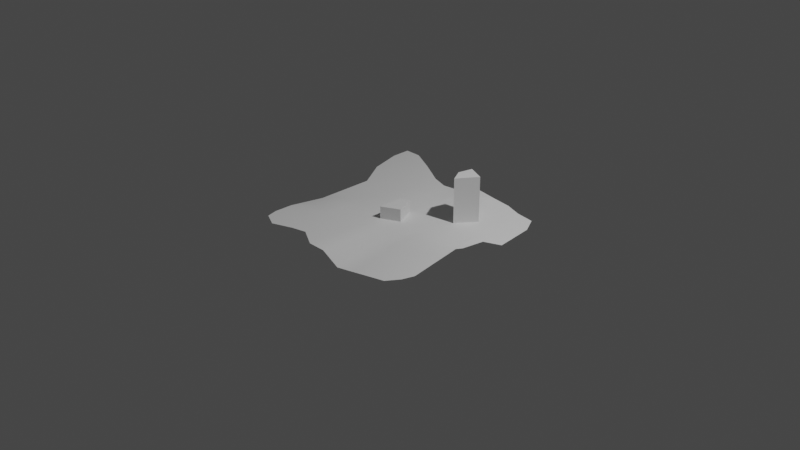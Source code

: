 # Source: sheet_metal_1.blend  (saved by Blender 3.3.6; exported with 4.5.12 LTS)
import bpy
from mathutils import Matrix  # noqa: F401  (used for matrix-valued properties, if any)

bpy.ops.wm.read_factory_settings(use_empty=True)
scene = bpy.context.scene
scene.name = 'Scene'

# ---- collections
col_collection = bpy.data.collections.new('Collection'); scene.collection.children.link(col_collection)

# ---- world
world_world = bpy.data.worlds.new('World'); scene.world = world_world
world_world.use_nodes = True; world_world.node_tree.nodes.clear()
_N = world_world.node_tree.nodes; _L = world_world.node_tree.links
n0 = _N.new('ShaderNodeOutputWorld'); n0.name = 'World Output'; n0.location = (300, 300)
n1 = _N.new('ShaderNodeBackground'); n1.name = 'Background'; n1.location = (10, 300)
n1.inputs[0].default_value = (0.05088, 0.05088, 0.05088, 1.0)
_L.new(n1.outputs[0], n0.inputs[0])
n0.is_active_output = True
world_world.color = (0.05088, 0.05088, 0.05088)
world_world.use_sun_shadow = False
world_world.sun_shadow_jitter_overblur = 0.0

# ---- cameras
cam_camera = bpy.data.cameras.new('Camera')
cam_camera.clip_end = 100.0
cam_camera.ortho_scale = 7.314

# ---- lights
light_light = bpy.data.lights.new('Light', 'POINT')
light_light.transmission_factor = 0.0
light_light.energy = 1000.0
light_light.shadow_soft_size = 0.1
light_light.shadow_maximum_resolution = 0.006
light_light.use_absolute_resolution = True

# ---- meshes
me_grid = bpy.data.meshes.new('Grid')
me_grid.from_pydata([(-0.9658, -0.9221, 0.0), (-0.8, -1.0, 0.0), (-0.5791, -0.9145, 0.0), (-0.4228, -0.8766, 0.0), (-0.2, -1.0, 0.0), (0.0, -1.0, 0.0), (0.2465, -1.034, -0.07623), (0.444, -1.016, -0.05137), (0.6416, -0.9967, -0.02651), (0.8391, -0.9778, -0.001645), (0.9556, -0.8716, 0.02056), (-1.0, -0.8, 0.0), (-0.8, -0.8, 0.0), (-0.6, -0.8, 0.0), (-0.4, -0.8, 0.0), (-0.2, -0.8, 0.0), (0.0, -0.8, 0.0), (0.2259, -0.8359, -0.06292), (0.4234, -0.817, -0.03806), (0.621, -0.7982, -0.0132), (0.8185, -0.7794, 0.01166), (1.016, -0.7605, 0.03652), (-1.0, -0.6, 0.0), (-0.8, -0.6, 0.0), (-0.6, -0.6, 0.0), (-0.4, -0.6, 0.0), (-0.2, -0.6, 0.0), (0.0, -0.6, 0.0), (0.2053, -0.6374, -0.04962), (0.4028, -0.6185, -0.02476), (0.6004, -0.5997, 0.0001061), (0.7979, -0.5809, 0.02497), (0.9955, -0.562, 0.04983), (-1.067, -0.3729, -0.06113), (-0.8, -0.4, 0.0), (-0.6, -0.4, 0.0), (-0.4, -0.4, 0.0), (-0.2, -0.4, 0.0), (0.0, -0.4, 0.0), (0.1846, -0.4389, -0.03631), (0.3822, -0.42, -0.01145), (0.5798, -0.4012, 0.01341), (0.7773, -0.3824, 0.03827), (0.9749, -0.3635, 0.06314), (-0.9963, -0.1814, -0.04935), (-0.743, -0.2038, 0.0), (-0.6, -0.2, 0.0), (-0.4, -0.2, 0.0), (-0.2, -0.2, 0.0), (0.0, -0.2, 0.0), (0.164, -0.2404, -0.023), (0.3616, -0.2216, 0.001857), (0.5592, -0.2027, 0.02672), (0.7567, -0.1839, 0.05158), (0.9543, -0.165, 0.07644), (-0.9826, 0.01787, -0.03957), (-0.7833, 0.003798, -0.03192), (-0.6404, -0.002479, -0.02627), (-0.4, 0.0, 0.0), (-0.2, 0.0, 0.0), (0.2, 0.0, 0.0), (0.4, 0.0, 0.0), (0.6, 0.0, 0.0), (0.8, 0.0, 0.0), (0.8899, 0.001899, 0.0), (-0.9689, 0.2172, -0.02978), (-0.7696, 0.2031, -0.02214), (-0.6267, 0.1968, -0.01648), (-0.4, 0.2, 0.0), (-0.2, 0.2, 0.0), (0.0, 0.2, 0.0), (0.2, 0.2, 0.0), (0.4, 0.2, 0.0), (0.6, 0.2, 0.0), (0.8, 0.2, 0.0), (0.9278, 0.2456, 0.0), (-0.9552, 0.4164, -0.02), (-0.7559, 0.4024, -0.01235), (-0.6131, 0.3961, -0.006699), (-0.4137, 0.382, 0.0009476), (-0.2, 0.4, 0.0), (0.0, 0.4, 0.0), (0.2, 0.4, 0.0), (0.4, 0.4, 0.0), (0.6, 0.4, 0.0), (0.8, 0.4, 0.0), (1.017, 0.4223, -0.06923), (-1.153, 0.7429, -0.01316), (-0.9541, 0.7288, -0.00551), (-0.7547, 0.7147, 0.002137), (-0.4, 0.5813, 0.01073), (-0.2006, 0.5673, 0.01838), (0.0, 0.6, 0.0), (0.2, 0.6, 0.0), (0.6105, 0.5968, -0.003026), (0.8083, 0.6092, -0.0299), (1.006, 0.6216, -0.05677), (-1.233, 1.08, -0.0008826), (-1.034, 1.066, 0.006764), (-0.7411, 0.914, 0.01192), (-0.3863, 0.7806, 0.02052), (-0.187, 0.7665, 0.02816), (0.0124, 0.7525, 0.03581), (0.2041, 0.7713, 0.06318), (0.4019, 0.7837, 0.03631), (0.5997, 0.7961, 0.009432), (0.7975, 0.8085, -0.01744), (0.9952, 0.8209, -0.04432), (-1.219, 1.279, 0.008901), (-1.02, 1.265, 0.01655), (-0.7274, 1.113, 0.0217), (-0.4067, 0.9272, 0.02644), (-0.213, 0.8584, 0.03132), (0.01887, 0.8743, 0.04171), (0.2291, 0.9072, 0.121), (0.3911, 0.983, 0.04877), (0.5888, 0.9954, 0.02189), (0.7436, 0.9672, -0.001225), (0.9209, 0.9764, -0.02541), (-0.1354, -0.1354, 0.0), (0.0, -0.06675, 0.0), (-0.1354, 0.0, 0.0), (0.04191, 0.0, 0.0), (0.05881, -0.03694, 0.0), (0.0, 0.09155, 0.0), (-0.1354, 0.1354, 0.0), (-0.0451, 0.1901, 0.0), (0.4473, 0.324, 0.0), (0.5007, 0.4, 0.0), (0.4055, 0.4, 0.0), (0.3691, 0.4661, 0.0), (0.4, 0.4099, 0.0), (0.3992, 0.6, 0.0), (0.4036, 0.4034, -5.185e-05), (0.5973, 0.5373, -0.002111), (0.5633, 0.5527, -0.002348), (0.4603, 0.5991, -0.0008669), (0.4, 0.6036, 0.00072), (0.4183, 0.618, 0.0008659), (0.4047, 0.6242, 0.004123)], [], [(0, 1, 12, 11), (1, 2, 13, 12), (2, 3, 14, 13), (3, 4, 15, 14), (4, 5, 16, 15), (5, 6, 17, 16), (6, 7, 18, 17), (7, 8, 19, 18), (8, 9, 20, 19), (9, 10, 21, 20), (11, 12, 23, 22), (12, 13, 24, 23), (13, 14, 25, 24), (14, 15, 26, 25), (15, 16, 27, 26), (16, 17, 28, 27), (17, 18, 29, 28), (18, 19, 30, 29), (19, 20, 31, 30), (20, 21, 32, 31), (22, 23, 34, 33), (23, 24, 35, 34), (24, 25, 36, 35), (25, 26, 37, 36), (26, 27, 38, 37), (27, 28, 39, 38), (28, 29, 40, 39), (29, 30, 41, 40), (30, 31, 42, 41), (31, 32, 43, 42), (33, 34, 45, 44), (34, 35, 46, 45), (35, 36, 47, 46), (36, 37, 48, 47), (37, 38, 49, 48), (38, 39, 50, 49), (39, 40, 51, 50), (40, 41, 52, 51), (41, 42, 53, 52), (42, 43, 54, 53), (44, 45, 56, 55), (45, 46, 57, 56), (46, 47, 58, 57), (47, 48, 59, 58), (119, 121, 59, 48, 49, 120), (120, 49, 50, 60, 122, 123), (50, 51, 61, 60), (51, 52, 62, 61), (52, 53, 63, 62), (53, 54, 64, 63), (55, 56, 66, 65), (56, 57, 67, 66), (57, 58, 68, 67), (58, 59, 69, 68), (124, 70, 69, 59, 121, 125, 126), (122, 60, 71, 70, 124), (60, 61, 72, 71), (61, 62, 73, 72), (62, 63, 74, 73), (63, 64, 75, 74), (65, 66, 77, 76), (66, 67, 78, 77), (67, 68, 79, 78), (68, 69, 80, 79), (69, 70, 81, 80), (70, 71, 82, 81), (71, 72, 83, 82), (129, 83, 72, 73, 84, 128, 127), (73, 74, 85, 84), (74, 75, 86, 85), (76, 77, 88, 87), (77, 78, 89, 88), (78, 79, 90, 89), (79, 80, 91, 90), (80, 81, 92, 91), (81, 82, 93, 92), (132, 93, 82, 83, 131, 130), (84, 94, 136, 135, 134, 128), (131, 83, 129, 133), (84, 85, 95, 94), (85, 86, 96, 95), (87, 88, 98, 97), (88, 89, 99, 98), (89, 90, 100, 99), (90, 91, 101, 100), (91, 92, 102, 101), (92, 93, 103, 102), (103, 93, 132, 137, 104), (105, 104, 137, 139, 138, 136, 94), (94, 95, 106, 105), (95, 96, 107, 106), (97, 98, 109, 108), (98, 99, 110, 109), (99, 100, 111, 110), (100, 101, 112, 111), (101, 102, 113, 112), (102, 103, 114, 113), (103, 104, 115, 114), (104, 105, 116, 115), (105, 106, 117, 116), (106, 107, 118, 117)])
me_grid.polygons.foreach_set('use_smooth', [True] * 101)
_uv = me_grid.uv_layers.new(name='UVMap')
_uv.uv.foreach_set('vector', [0.0, 0.0, 0.1, 0.0, 0.1, 0.1, 0.0, 0.1, 0.1, 0.0, 0.2, 0.0, 0.2, 0.1, 0.1, 0.1, 0.2, 0.0, 0.3, 0.0, 0.3, 0.1, 0.2, 0.1, 0.3, 0.0, 0.4, 0.0, 0.4, 0.1, 0.3, 0.1, 0.4, 0.0, 0.5, 0.0, 0.5, 0.1, 0.4, 0.1, 0.5, 0.0, 0.6, 0.0, 0.6, 0.1, 0.5, 0.1, 0.6, 0.0, 0.7, 0.0, 0.7, 0.1, 0.6, 0.1, 0.7, 0.0, 0.8, 0.0, 0.8, 0.1, 0.7, 0.1, 0.8, 0.0, 0.9, 0.0, 0.9, 0.1, 0.8, 0.1, 0.9, 0.0, 1.0, 0.0, 1.0, 0.1, 0.9, 0.1, 0.0, 0.1, 0.1, 0.1, 0.1, 0.2, 0.0, 0.2, 0.1, 0.1, 0.2, 0.1, 0.2, 0.2, 0.1, 0.2, 0.2, 0.1, 0.3, 0.1, 0.3, 0.2, 0.2, 0.2, 0.3, 0.1, 0.4, 0.1, 0.4, 0.2, 0.3, 0.2, 0.4, 0.1, 0.5, 0.1, 0.5, 0.2, 0.4, 0.2, 0.5, 0.1, 0.6, 0.1, 0.6, 0.2, 0.5, 0.2, 0.6, 0.1, 0.7, 0.1, 0.7, 0.2, 0.6, 0.2, 0.7, 0.1, 0.8, 0.1, 0.8, 0.2, 0.7, 0.2, 0.8, 0.1, 0.9, 0.1, 0.9, 0.2, 0.8, 0.2, 0.9, 0.1, 1.0, 0.1, 1.0, 0.2, 0.9, 0.2, 0.0, 0.2, 0.1, 0.2, 0.1, 0.3, 0.0, 0.3, 0.1, 0.2, 0.2, 0.2, 0.2, 0.3, 0.1, 0.3, 0.2, 0.2, 0.3, 0.2, 0.3, 0.3, 0.2, 0.3, 0.3, 0.2, 0.4, 0.2, 0.4, 0.3, 0.3, 0.3, 0.4, 0.2, 0.5, 0.2, 0.5, 0.3, 0.4, 0.3, 0.5, 0.2, 0.6, 0.2, 0.6, 0.3, 0.5, 0.3, 0.6, 0.2, 0.7, 0.2, 0.7, 0.3, 0.6, 0.3, 0.7, 0.2, 0.8, 0.2, 0.8, 0.3, 0.7, 0.3, 0.8, 0.2, 0.9, 0.2, 0.9, 0.3, 0.8, 0.3, 0.9, 0.2, 1.0, 0.2, 1.0, 0.3, 0.9, 0.3, 0.0, 0.3, 0.1, 0.3, 0.1, 0.4, 0.0, 0.4, 0.1, 0.3, 0.2, 0.3, 0.2, 0.4, 0.1, 0.4, 0.2, 0.3, 0.3, 0.3, 0.3, 0.4, 0.2, 0.4, 0.3, 0.3, 0.4, 0.3, 0.4, 0.4, 0.3, 0.4, 0.4, 0.3, 0.5, 0.3, 0.5, 0.4, 0.4, 0.4, 0.5, 0.3, 0.6, 0.3, 0.6, 0.4, 0.5, 0.4, 0.6, 0.3, 0.7, 0.3, 0.7, 0.4, 0.6, 0.4, 0.7, 0.3, 0.8, 0.3, 0.8, 0.4, 0.7, 0.4, 0.8, 0.3, 0.9, 0.3, 0.9, 0.4, 0.8, 0.4, 0.9, 0.3, 1.0, 0.3, 1.0, 0.4, 0.9, 0.4, 0.0, 0.4, 0.1, 0.4, 0.1, 0.5, 0.0, 0.5, 0.1, 0.4, 0.2, 0.4, 0.2, 0.5, 0.1, 0.5, 0.2, 0.4, 0.3, 0.4, 0.3, 0.5, 0.2, 0.5, 0.3, 0.4, 0.4, 0.4, 0.4, 0.5, 0.3, 0.5, 0.4323, 0.4323, 0.4323, 0.5, 0.4, 0.5, 0.4, 0.4, 0.5, 0.4, 0.5, 0.4666, 0.5, 0.4666, 0.5, 0.4, 0.6, 0.4, 0.6, 0.5, 0.521, 0.5, 0.5305, 0.4828, 0.6, 0.4, 0.7, 0.4, 0.7, 0.5, 0.6, 0.5, 0.7, 0.4, 0.8, 0.4, 0.8, 0.5, 0.7, 0.5, 0.8, 0.4, 0.9, 0.4, 0.9, 0.5, 0.8, 0.5, 0.9, 0.4, 1.0, 0.4, 1.0, 0.5, 0.9, 0.5, 0.0, 0.5, 0.1, 0.5, 0.1, 0.6, 0.0, 0.6, 0.1, 0.5, 0.2, 0.5, 0.2, 0.6, 0.1, 0.6, 0.2, 0.5, 0.3, 0.5, 0.3, 0.6, 0.2, 0.6, 0.3, 0.5, 0.4, 0.5, 0.4, 0.6, 0.3, 0.6, 0.5, 0.5458, 0.5, 0.6, 0.4, 0.6, 0.4, 0.5, 0.4323, 0.5, 0.4323, 0.5677, 0.4774, 0.595, 0.521, 0.5, 0.6, 0.5, 0.6, 0.6, 0.5, 0.6, 0.5, 0.5458, 0.6, 0.5, 0.7, 0.5, 0.7, 0.6, 0.6, 0.6, 0.7, 0.5, 0.8, 0.5, 0.8, 0.6, 0.7, 0.6, 0.8, 0.5, 0.9, 0.5, 0.9, 0.6, 0.8, 0.6, 0.9, 0.5, 1.0, 0.5, 1.0, 0.6, 0.9, 0.6, 0.0, 0.6, 0.1, 0.6, 0.1, 0.7, 0.0, 0.7, 0.1, 0.6, 0.2, 0.6, 0.2, 0.7, 0.1, 0.7, 0.2, 0.6, 0.3, 0.6, 0.3, 0.7, 0.2, 0.7, 0.3, 0.6, 0.4, 0.6, 0.4, 0.7, 0.3, 0.7, 0.4, 0.6, 0.5, 0.6, 0.5, 0.7, 0.4, 0.7, 0.5, 0.6, 0.6, 0.6, 0.6, 0.7, 0.5, 0.7, 0.6, 0.6, 0.7, 0.6, 0.7, 0.7, 0.6, 0.7, 0.7027, 0.7, 0.7, 0.7, 0.7, 0.6, 0.8, 0.6, 0.8, 0.7, 0.7504, 0.7, 0.7236, 0.662, 0.8, 0.6, 0.9, 0.6, 0.9, 0.7, 0.8, 0.7, 0.9, 0.6, 1.0, 0.6, 1.0, 0.7, 0.9, 0.7, 0.0, 0.7, 0.1, 0.7, 0.1, 0.8, 0.0, 0.8, 0.1, 0.7, 0.2, 0.7, 0.2, 0.8, 0.1, 0.8, 0.2, 0.7, 0.3, 0.7, 0.3, 0.8, 0.2, 0.8, 0.3, 0.7, 0.4, 0.7, 0.4, 0.8, 0.3, 0.8, 0.4, 0.7, 0.5, 0.7, 0.5, 0.8, 0.4, 0.8, 0.5, 0.7, 0.6, 0.7, 0.6, 0.8, 0.5, 0.8, 0.6996, 0.8, 0.6, 0.8, 0.6, 0.7, 0.7, 0.7, 0.7, 0.705, 0.6846, 0.733, 0.8, 0.7, 0.8, 0.8, 0.7286, 0.8, 0.7784, 0.7773, 0.7952, 0.7697, 0.7504, 0.7, 0.7, 0.705, 0.7, 0.7, 0.7027, 0.7, 0.7018, 0.7017, 0.8, 0.7, 0.9, 0.7, 0.9, 0.8, 0.8, 0.8, 0.9, 0.7, 1.0, 0.7, 1.0, 0.8, 0.9, 0.8, 0.0, 0.8, 0.1, 0.8, 0.1, 0.9, 0.0, 0.9, 0.1, 0.8, 0.2, 0.8, 0.2, 0.9, 0.1, 0.9, 0.2, 0.8, 0.3, 0.8, 0.3, 0.9, 0.2, 0.9, 0.3, 0.8, 0.4, 0.8, 0.4, 0.9, 0.3, 0.9, 0.4, 0.8, 0.5, 0.8, 0.5, 0.9, 0.4, 0.9, 0.5, 0.8, 0.6, 0.8, 0.6, 0.9, 0.5, 0.9, 0.6, 0.9, 0.6, 0.8, 0.6996, 0.8, 0.7, 0.802, 0.7, 0.9, 0.8, 0.9, 0.7, 0.9, 0.7, 0.802, 0.7022, 0.8131, 0.7088, 0.8097, 0.7286, 0.8, 0.8, 0.8, 0.8, 0.8, 0.9, 0.8, 0.9, 0.9, 0.8, 0.9, 0.9, 0.8, 1.0, 0.8, 1.0, 0.9, 0.9, 0.9, 0.0, 0.9, 0.1, 0.9, 0.1, 1.0, 0.0, 1.0, 0.1, 0.9, 0.2, 0.9, 0.2, 1.0, 0.1, 1.0, 0.2, 0.9, 0.3, 0.9, 0.3, 1.0, 0.2, 1.0, 0.3, 0.9, 0.4, 0.9, 0.4, 1.0, 0.3, 1.0, 0.4, 0.9, 0.5, 0.9, 0.5, 1.0, 0.4, 1.0, 0.5, 0.9, 0.6, 0.9, 0.6, 1.0, 0.5, 1.0, 0.6, 0.9, 0.7, 0.9, 0.7, 1.0, 0.6, 1.0, 0.7, 0.9, 0.8, 0.9, 0.8, 1.0, 0.7, 1.0, 0.8, 0.9, 0.9, 0.9, 0.9, 1.0, 0.8, 1.0, 0.9, 0.9, 1.0, 0.9, 1.0, 1.0, 0.9, 1.0])
me_grid.materials.append(None)
me_grid.update()
me_plane_001 = bpy.data.meshes.new('Plane.001')
me_plane_001.from_pydata([(0.3691, 0.4661, 0.1329), (0.4473, 0.324, 0.1329), (0.4047, 0.6242, 0.1329), (0.5973, 0.5373, 0.1349), (0.4047, 0.6242, 0.8675), (0.3691, 0.4661, 0.8675), (0.4473, 0.324, 0.8675), (0.5973, 0.5373, 0.8695), (-0.1354, -0.1354, 0.2417), (-0.1354, -0.1354, 0.5124), (-0.1354, 0.1354, 0.2417), (-0.1354, 0.1354, 0.5124), (0.05881, -0.03694, 0.2417), (0.05881, -0.03694, 0.5124), (-0.0451, 0.1901, 0.2417), (-0.0451, 0.1901, 0.5124)], [], [(0, 2, 3, 1), (5, 6, 7, 4), (2, 0, 5, 4), (3, 2, 4, 7), (0, 1, 6, 5), (1, 3, 7, 6), (8, 9, 11, 10), (10, 11, 15, 14), (14, 15, 13, 12), (12, 13, 9, 8), (10, 14, 12, 8), (15, 11, 9, 13)])
_uv = me_plane_001.uv_layers.new(name='UVMap')
_uv.uv.foreach_set('vector', [0.0, 0.0, 0.0, 1.0, 1.0, 1.0, 1.0, 0.0, 0.0, 0.0, 1.0, 0.0, 1.0, 1.0, 0.0, 1.0, 0.0, 1.0, 0.0, 0.0, 0.0, 0.0, 0.0, 1.0, 1.0, 1.0, 0.0, 1.0, 0.0, 1.0, 1.0, 1.0, 0.0, 0.0, 1.0, 0.0, 1.0, 0.0, 0.0, 0.0, 1.0, 0.0, 1.0, 1.0, 1.0, 1.0, 1.0, 0.0, 0.375, 0.0, 0.625, 0.0, 0.625, 0.25, 0.375, 0.25, 0.375, 0.25, 0.625, 0.25, 0.625, 0.5, 0.375, 0.5, 0.375, 0.5, 0.625, 0.5, 0.625, 0.75, 0.375, 0.75, 0.375, 0.75, 0.625, 0.75, 0.625, 1.0, 0.375, 1.0, 0.125, 0.5, 0.375, 0.5, 0.375, 0.75, 0.125, 0.75, 0.625, 0.5, 0.875, 0.5, 0.875, 0.75, 0.625, 0.75])
me_plane_001.update()

# ---- objects
ob_light = bpy.data.objects.new('Light', light_light)
ob_camera = bpy.data.objects.new('Camera', cam_camera)
ob_grid = bpy.data.objects.new('Grid', me_grid)
ob_plane = bpy.data.objects.new('Plane', me_plane_001)

# ---- transforms, parenting, visibility, modifiers, constraints
ob_light.location = (4.076, 1.005, 5.904)
ob_light.rotation_euler = (0.6503, 0.05522, 1.866)
ob_light.lock_rotations_4d = False
ob_light.empty_display_type = 'ARROWS'
ob_light.color = (0.0, 0.0, 0.0, 0.0)
ob_light.lineart.crease_threshold = 0.0
ob_camera.location = (7.359, -6.926, 4.958)
ob_camera.rotation_euler = (1.109, 0.0, 0.8149)
ob_camera.lock_rotations_4d = False
ob_camera.empty_display_type = 'ARROWS'
ob_camera.color = (0.0, 0.0, 0.0, 0.0)
ob_camera.display_type = 'WIRE'
ob_camera.lineart.crease_threshold = 0.0
ob_grid.location = (0.0, 0.0, 0.0)
ob_plane.location = (0.0, 0.0, -0.3771)

# ---- collection membership
col_collection.objects.link(ob_light)
col_collection.objects.link(ob_camera)
col_collection.objects.link(ob_grid)
col_collection.objects.link(ob_plane)

# ---- scene / render settings (as saved in the file)
scene.camera = ob_camera
scene.frame_start = 1; scene.frame_end = 250; scene.frame_set(1)
scene.render.engine = 'BLENDER_EEVEE_NEXT'
scene.cycles.sampling_pattern = 'TABULATED_SOBOL'
scene.cycles.use_light_tree = False
scene.view_settings.view_transform = 'Filmic'
bpy.context.view_layer.update()
